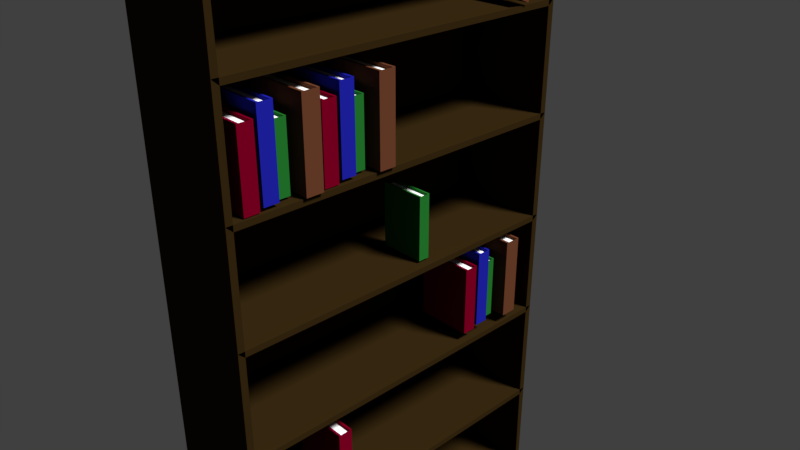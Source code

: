 # Source: bookShelf.blend  (saved by Blender 2.78.0; exported with 4.5.12 LTS)
import bpy
from mathutils import Matrix  # noqa: F401  (used for matrix-valued properties, if any)

bpy.ops.wm.read_factory_settings(use_empty=True)
scene = bpy.context.scene
scene.name = 'Scene'

# ---- collections
col_collection_1 = bpy.data.collections.new('Collection 1'); scene.collection.children.link(col_collection_1)

# ---- materials (node trees are filled in below, after node groups)
mat_brown_book = bpy.data.materials.new('Brown Book')
mat_brown_book.alpha_threshold = 0.0
mat_brown_book.roughness = 0.5
mat_paper = bpy.data.materials.new('Paper')
mat_paper.alpha_threshold = 0.0
mat_paper.roughness = 0.5
mat_green_book = bpy.data.materials.new('Green Book')
mat_green_book.alpha_threshold = 0.0
mat_green_book.roughness = 0.5
mat_red_book = bpy.data.materials.new('Red Book')
mat_red_book.alpha_threshold = 0.0
mat_red_book.roughness = 0.5
mat_blue_book = bpy.data.materials.new('Blue Book')
mat_blue_book.alpha_threshold = 0.0
mat_blue_book.roughness = 0.5
mat_material = bpy.data.materials.new('Material')
mat_material.alpha_threshold = 0.0
mat_material.roughness = 0.5
mat_material.line_color = (0.0, 0.0, 0.0, 1.0)

# ---- material node trees
mat_brown_book.use_nodes = True; mat_brown_book.node_tree.nodes.clear()
_N = mat_brown_book.node_tree.nodes; _L = mat_brown_book.node_tree.links
n0 = _N.new('ShaderNodeOutputMaterial'); n0.name = 'Material Output'; n0.location = (300, 300)
n1 = _N.new('ShaderNodeBsdfDiffuse'); n1.name = 'Diffuse BSDF'; n1.location = (10, 300)
n1.inputs[0].default_value = (0.1171, 0.0387, 0.01879, 1.0)
_L.new(n1.outputs[0], n0.inputs[0])
n0.is_active_output = True
mat_paper.use_nodes = True; mat_paper.node_tree.nodes.clear()
_N = mat_paper.node_tree.nodes; _L = mat_paper.node_tree.links
n0 = _N.new('ShaderNodeOutputMaterial'); n0.name = 'Material Output'; n0.location = (300, 300)
n1 = _N.new('ShaderNodeBsdfDiffuse'); n1.name = 'Diffuse BSDF'; n1.location = (10, 300)
n1.inputs[0].default_value = (1.0, 1.0, 1.0, 1.0)
_L.new(n1.outputs[0], n0.inputs[0])
n0.is_active_output = True
mat_green_book.use_nodes = True; mat_green_book.node_tree.nodes.clear()
_N = mat_green_book.node_tree.nodes; _L = mat_green_book.node_tree.links
n0 = _N.new('ShaderNodeOutputMaterial'); n0.name = 'Material Output'; n0.location = (300, 300)
n1 = _N.new('ShaderNodeBsdfDiffuse'); n1.name = 'Diffuse BSDF'; n1.location = (10, 300)
n1.inputs[0].default_value = (0.01462, 0.1498, 0.02116, 1.0)
_L.new(n1.outputs[0], n0.inputs[0])
n0.is_active_output = True
mat_red_book.use_nodes = True; mat_red_book.node_tree.nodes.clear()
_N = mat_red_book.node_tree.nodes; _L = mat_red_book.node_tree.links
n0 = _N.new('ShaderNodeOutputMaterial'); n0.name = 'Material Output'; n0.location = (300, 300)
n1 = _N.new('ShaderNodeBsdfDiffuse'); n1.name = 'Diffuse BSDF'; n1.location = (10, 300)
n1.inputs[0].default_value = (0.168, 0.0, 0.01268, 1.0)
_L.new(n1.outputs[0], n0.inputs[0])
n0.is_active_output = True
mat_blue_book.use_nodes = True; mat_blue_book.node_tree.nodes.clear()
_N = mat_blue_book.node_tree.nodes; _L = mat_blue_book.node_tree.links
n0 = _N.new('ShaderNodeOutputMaterial'); n0.name = 'Material Output'; n0.location = (300, 300)
n1 = _N.new('ShaderNodeBsdfDiffuse'); n1.name = 'Diffuse BSDF'; n1.location = (10, 300)
n1.inputs[0].default_value = (0.01123, 0.01316, 0.3147, 1.0)
_L.new(n1.outputs[0], n0.inputs[0])
n0.is_active_output = True
mat_material.use_nodes = True; mat_material.node_tree.nodes.clear()
_N = mat_material.node_tree.nodes; _L = mat_material.node_tree.links
n0 = _N.new('ShaderNodeOutputMaterial'); n0.name = 'Material Output'; n0.location = (300, 300)
n1 = _N.new('ShaderNodeBsdfDiffuse'); n1.name = 'Diffuse BSDF'; n1.location = (10, 300)
n1.inputs[0].default_value = (0.02721, 0.01531, 0.004059, 1.0)
_L.new(n1.outputs[0], n0.inputs[0])
n0.is_active_output = True

# ---- world
world_world = bpy.data.worlds.new('World'); scene.world = world_world
world_world.color = (0.05088, 0.05088, 0.05088)
world_world.use_sun_shadow = False
world_world.sun_shadow_jitter_overblur = 0.0
world_world.cycles.sampling_method = 'MANUAL'

# ---- cameras
cam_camera = bpy.data.cameras.new('Camera')
cam_camera.clip_end = 100.0
cam_camera.lens = 35.0
cam_camera.sensor_width = 32.0
cam_camera.sensor_height = 18.0
cam_camera.ortho_scale = 7.314
cam_camera.dof.focus_distance = 0.0

# ---- lights
light_lamp = bpy.data.lights.new('Lamp', 'SUN')
light_lamp.transmission_factor = 0.0
light_lamp.cutoff_distance = 30.0
light_lamp.angle = 0.1993
light_lamp.energy = 5.0
light_lamp.shadow_buffer_clip_start = 1.001
light_lamp.shadow_soft_size = 0.1
light_lamp.shadow_cascade_max_distance = 1000.0

# ---- meshes
me_cube_015 = bpy.data.meshes.new('Cube.015')
me_cube_015.from_pydata([(-1.0, -1.0, -1.0), (-1.0, -1.0, 1.0), (-1.0, 1.0, -1.0), (-1.0, 1.0, 1.0), (1.0, -1.0, -1.0), (1.0, -1.0, 1.0), (1.0, 1.0, -1.0), (1.0, 1.0, 1.0), (-1.0, 0.7063, -1.0), (-1.0, -0.7063, -1.0), (-1.0, -0.7063, 1.0), (-1.0, 0.7063, 1.0), (1.0, 0.7063, -1.0), (1.0, 0.7063, 1.0), (1.0, -0.7063, -1.0), (1.0, -0.7063, 1.0), (-0.9181, 0.7063, -0.9208), (-0.9181, -0.7063, -0.9208), (-0.9181, -0.7063, 0.9208), (-0.9181, 0.7063, 0.9208), (0.9181, 0.7063, -0.9208), (0.9181, 0.7063, 0.9208), (0.9181, -0.7063, -0.9208), (0.9181, -0.7063, 0.9208)], [], [(7, 3, 11, 13), (2, 3, 7, 6), (6, 7, 5, 4), (4, 5, 1, 0), (6, 4, 14, 12), (1, 5, 15, 10), (8, 12, 20, 16), (12, 14, 22, 20), (14, 9, 17, 22), (3, 2, 8, 11), (0, 1, 10, 9), (4, 0, 9, 14), (5, 7, 13, 15), (2, 6, 12, 8), (17, 18, 19, 16), (16, 20, 22, 17), (21, 19, 18, 23), (10, 15, 23, 18), (15, 13, 21, 23), (13, 11, 19, 21), (11, 8, 16, 19), (9, 10, 18, 17)])
me_cube_015.polygons.foreach_set('material_index', [0, 0, 0, 0, 0, 0, 0, 0, 0, 0, 0, 0, 0, 0, 1, 1, 1, 0, 0, 0, 0, 0])
me_cube_015.materials.append(mat_brown_book)
me_cube_015.materials.append(mat_paper)
me_cube_015.use_remesh_preserve_volume = False
me_cube_015.use_remesh_preserve_attributes = False
me_cube_015.use_mirror_vertex_groups = False
me_cube_015.update()
me_cube_014 = bpy.data.meshes.new('Cube.014')
me_cube_014.from_pydata([(-1.0, -1.0, -1.0), (-1.0, -1.0, 1.0), (-1.0, 1.0, -1.0), (-1.0, 1.0, 1.0), (1.0, -1.0, -1.0), (1.0, -1.0, 1.0), (1.0, 1.0, -1.0), (1.0, 1.0, 1.0), (-1.0, 0.7063, -1.0), (-1.0, -0.7063, -1.0), (-1.0, -0.7063, 1.0), (-1.0, 0.7063, 1.0), (1.0, 0.7063, -1.0), (1.0, 0.7063, 1.0), (1.0, -0.7063, -1.0), (1.0, -0.7063, 1.0), (-0.9181, 0.7063, -0.9208), (-0.9181, -0.7063, -0.9208), (-0.9181, -0.7063, 0.9208), (-0.9181, 0.7063, 0.9208), (0.9181, 0.7063, -0.9208), (0.9181, 0.7063, 0.9208), (0.9181, -0.7063, -0.9208), (0.9181, -0.7063, 0.9208)], [], [(7, 3, 11, 13), (2, 3, 7, 6), (6, 7, 5, 4), (4, 5, 1, 0), (6, 4, 14, 12), (1, 5, 15, 10), (8, 12, 20, 16), (12, 14, 22, 20), (14, 9, 17, 22), (3, 2, 8, 11), (0, 1, 10, 9), (4, 0, 9, 14), (5, 7, 13, 15), (2, 6, 12, 8), (17, 18, 19, 16), (16, 20, 22, 17), (21, 19, 18, 23), (10, 15, 23, 18), (15, 13, 21, 23), (13, 11, 19, 21), (11, 8, 16, 19), (9, 10, 18, 17)])
me_cube_014.polygons.foreach_set('material_index', [0, 0, 0, 0, 0, 0, 0, 0, 0, 0, 0, 0, 0, 0, 1, 1, 1, 0, 0, 0, 0, 0])
me_cube_014.materials.append(mat_green_book)
me_cube_014.materials.append(mat_paper)
me_cube_014.use_remesh_preserve_volume = False
me_cube_014.use_remesh_preserve_attributes = False
me_cube_014.use_mirror_vertex_groups = False
me_cube_014.update()
me_cube_013 = bpy.data.meshes.new('Cube.013')
me_cube_013.from_pydata([(-1.0, -1.0, -1.0), (-1.0, -1.0, 1.0), (-1.0, 1.0, -1.0), (-1.0, 1.0, 1.0), (1.0, -1.0, -1.0), (1.0, -1.0, 1.0), (1.0, 1.0, -1.0), (1.0, 1.0, 1.0), (-1.0, 0.7063, -1.0), (-1.0, -0.7063, -1.0), (-1.0, -0.7063, 1.0), (-1.0, 0.7063, 1.0), (1.0, 0.7063, -1.0), (1.0, 0.7063, 1.0), (1.0, -0.7063, -1.0), (1.0, -0.7063, 1.0), (-0.9181, 0.7063, -0.9208), (-0.9181, -0.7063, -0.9208), (-0.9181, -0.7063, 0.9208), (-0.9181, 0.7063, 0.9208), (0.9181, 0.7063, -0.9208), (0.9181, 0.7063, 0.9208), (0.9181, -0.7063, -0.9208), (0.9181, -0.7063, 0.9208)], [], [(7, 3, 11, 13), (2, 3, 7, 6), (6, 7, 5, 4), (4, 5, 1, 0), (6, 4, 14, 12), (1, 5, 15, 10), (8, 12, 20, 16), (12, 14, 22, 20), (14, 9, 17, 22), (3, 2, 8, 11), (0, 1, 10, 9), (4, 0, 9, 14), (5, 7, 13, 15), (2, 6, 12, 8), (17, 18, 19, 16), (16, 20, 22, 17), (21, 19, 18, 23), (10, 15, 23, 18), (15, 13, 21, 23), (13, 11, 19, 21), (11, 8, 16, 19), (9, 10, 18, 17)])
me_cube_013.polygons.foreach_set('material_index', [0, 0, 0, 0, 0, 0, 0, 0, 0, 0, 0, 0, 0, 0, 1, 1, 1, 0, 0, 0, 0, 0])
me_cube_013.materials.append(mat_red_book)
me_cube_013.materials.append(mat_paper)
me_cube_013.use_remesh_preserve_volume = False
me_cube_013.use_remesh_preserve_attributes = False
me_cube_013.use_mirror_vertex_groups = False
me_cube_013.update()
me_cube_012 = bpy.data.meshes.new('Cube.012')
me_cube_012.from_pydata([(-1.0, -1.0, -1.0), (-1.0, -1.0, 1.0), (-1.0, 1.0, -1.0), (-1.0, 1.0, 1.0), (1.0, -1.0, -1.0), (1.0, -1.0, 1.0), (1.0, 1.0, -1.0), (1.0, 1.0, 1.0), (-1.0, 0.7063, -1.0), (-1.0, -0.7063, -1.0), (-1.0, -0.7063, 1.0), (-1.0, 0.7063, 1.0), (1.0, 0.7063, -1.0), (1.0, 0.7063, 1.0), (1.0, -0.7063, -1.0), (1.0, -0.7063, 1.0), (-0.9181, 0.7063, -0.9208), (-0.9181, -0.7063, -0.9208), (-0.9181, -0.7063, 0.9208), (-0.9181, 0.7063, 0.9208), (0.9181, 0.7063, -0.9208), (0.9181, 0.7063, 0.9208), (0.9181, -0.7063, -0.9208), (0.9181, -0.7063, 0.9208)], [], [(7, 3, 11, 13), (2, 3, 7, 6), (6, 7, 5, 4), (4, 5, 1, 0), (6, 4, 14, 12), (1, 5, 15, 10), (8, 12, 20, 16), (12, 14, 22, 20), (14, 9, 17, 22), (3, 2, 8, 11), (0, 1, 10, 9), (4, 0, 9, 14), (5, 7, 13, 15), (2, 6, 12, 8), (17, 18, 19, 16), (16, 20, 22, 17), (21, 19, 18, 23), (10, 15, 23, 18), (15, 13, 21, 23), (13, 11, 19, 21), (11, 8, 16, 19), (9, 10, 18, 17)])
me_cube_012.polygons.foreach_set('material_index', [0, 0, 0, 0, 0, 0, 0, 0, 0, 0, 0, 0, 0, 0, 1, 1, 1, 0, 0, 0, 0, 0])
me_cube_012.materials.append(mat_brown_book)
me_cube_012.materials.append(mat_paper)
me_cube_012.use_remesh_preserve_volume = False
me_cube_012.use_remesh_preserve_attributes = False
me_cube_012.use_mirror_vertex_groups = False
me_cube_012.update()
me_cube_011 = bpy.data.meshes.new('Cube.011')
me_cube_011.from_pydata([(-1.0, -1.0, -1.0), (-1.0, -1.0, 1.0), (-1.0, 1.0, -1.0), (-1.0, 1.0, 1.0), (1.0, -1.0, -1.0), (1.0, -1.0, 1.0), (1.0, 1.0, -1.0), (1.0, 1.0, 1.0), (-1.0, 0.7063, -1.0), (-1.0, -0.7063, -1.0), (-1.0, -0.7063, 1.0), (-1.0, 0.7063, 1.0), (1.0, 0.7063, -1.0), (1.0, 0.7063, 1.0), (1.0, -0.7063, -1.0), (1.0, -0.7063, 1.0), (-0.9181, 0.7063, -0.9208), (-0.9181, -0.7063, -0.9208), (-0.9181, -0.7063, 0.9208), (-0.9181, 0.7063, 0.9208), (0.9181, 0.7063, -0.9208), (0.9181, 0.7063, 0.9208), (0.9181, -0.7063, -0.9208), (0.9181, -0.7063, 0.9208)], [], [(7, 3, 11, 13), (2, 3, 7, 6), (6, 7, 5, 4), (4, 5, 1, 0), (6, 4, 14, 12), (1, 5, 15, 10), (8, 12, 20, 16), (12, 14, 22, 20), (14, 9, 17, 22), (3, 2, 8, 11), (0, 1, 10, 9), (4, 0, 9, 14), (5, 7, 13, 15), (2, 6, 12, 8), (17, 18, 19, 16), (16, 20, 22, 17), (21, 19, 18, 23), (10, 15, 23, 18), (15, 13, 21, 23), (13, 11, 19, 21), (11, 8, 16, 19), (9, 10, 18, 17)])
me_cube_011.polygons.foreach_set('material_index', [0, 0, 0, 0, 0, 0, 0, 0, 0, 0, 0, 0, 0, 0, 1, 1, 1, 0, 0, 0, 0, 0])
me_cube_011.materials.append(mat_green_book)
me_cube_011.materials.append(mat_paper)
me_cube_011.use_remesh_preserve_volume = False
me_cube_011.use_remesh_preserve_attributes = False
me_cube_011.use_mirror_vertex_groups = False
me_cube_011.update()
me_cube_010 = bpy.data.meshes.new('Cube.010')
me_cube_010.from_pydata([(-1.0, -1.0, -1.0), (-1.0, -1.0, 1.0), (-1.0, 1.0, -1.0), (-1.0, 1.0, 1.0), (1.0, -1.0, -1.0), (1.0, -1.0, 1.0), (1.0, 1.0, -1.0), (1.0, 1.0, 1.0), (-1.0, 0.7063, -1.0), (-1.0, -0.7063, -1.0), (-1.0, -0.7063, 1.0), (-1.0, 0.7063, 1.0), (1.0, 0.7063, -1.0), (1.0, 0.7063, 1.0), (1.0, -0.7063, -1.0), (1.0, -0.7063, 1.0), (-0.9181, 0.7063, -0.9208), (-0.9181, -0.7063, -0.9208), (-0.9181, -0.7063, 0.9208), (-0.9181, 0.7063, 0.9208), (0.9181, 0.7063, -0.9208), (0.9181, 0.7063, 0.9208), (0.9181, -0.7063, -0.9208), (0.9181, -0.7063, 0.9208)], [], [(7, 3, 11, 13), (2, 3, 7, 6), (6, 7, 5, 4), (4, 5, 1, 0), (6, 4, 14, 12), (1, 5, 15, 10), (8, 12, 20, 16), (12, 14, 22, 20), (14, 9, 17, 22), (3, 2, 8, 11), (0, 1, 10, 9), (4, 0, 9, 14), (5, 7, 13, 15), (2, 6, 12, 8), (17, 18, 19, 16), (16, 20, 22, 17), (21, 19, 18, 23), (10, 15, 23, 18), (15, 13, 21, 23), (13, 11, 19, 21), (11, 8, 16, 19), (9, 10, 18, 17)])
me_cube_010.polygons.foreach_set('material_index', [0, 0, 0, 0, 0, 0, 0, 0, 0, 0, 0, 0, 0, 0, 1, 1, 1, 0, 0, 0, 0, 0])
me_cube_010.materials.append(mat_blue_book)
me_cube_010.materials.append(mat_paper)
me_cube_010.use_remesh_preserve_volume = False
me_cube_010.use_remesh_preserve_attributes = False
me_cube_010.use_mirror_vertex_groups = False
me_cube_010.update()
me_cube_009 = bpy.data.meshes.new('Cube.009')
me_cube_009.from_pydata([(-1.0, -1.0, -1.0), (-1.0, -1.0, 1.0), (-1.0, 1.0, -1.0), (-1.0, 1.0, 1.0), (1.0, -1.0, -1.0), (1.0, -1.0, 1.0), (1.0, 1.0, -1.0), (1.0, 1.0, 1.0), (-1.0, 0.7063, -1.0), (-1.0, -0.7063, -1.0), (-1.0, -0.7063, 1.0), (-1.0, 0.7063, 1.0), (1.0, 0.7063, -1.0), (1.0, 0.7063, 1.0), (1.0, -0.7063, -1.0), (1.0, -0.7063, 1.0), (-0.9181, 0.7063, -0.9208), (-0.9181, -0.7063, -0.9208), (-0.9181, -0.7063, 0.9208), (-0.9181, 0.7063, 0.9208), (0.9181, 0.7063, -0.9208), (0.9181, 0.7063, 0.9208), (0.9181, -0.7063, -0.9208), (0.9181, -0.7063, 0.9208)], [], [(7, 3, 11, 13), (2, 3, 7, 6), (6, 7, 5, 4), (4, 5, 1, 0), (6, 4, 14, 12), (1, 5, 15, 10), (8, 12, 20, 16), (12, 14, 22, 20), (14, 9, 17, 22), (3, 2, 8, 11), (0, 1, 10, 9), (4, 0, 9, 14), (5, 7, 13, 15), (2, 6, 12, 8), (17, 18, 19, 16), (16, 20, 22, 17), (21, 19, 18, 23), (10, 15, 23, 18), (15, 13, 21, 23), (13, 11, 19, 21), (11, 8, 16, 19), (9, 10, 18, 17)])
me_cube_009.polygons.foreach_set('material_index', [0, 0, 0, 0, 0, 0, 0, 0, 0, 0, 0, 0, 0, 0, 1, 1, 1, 0, 0, 0, 0, 0])
me_cube_009.materials.append(mat_red_book)
me_cube_009.materials.append(mat_paper)
me_cube_009.use_remesh_preserve_volume = False
me_cube_009.use_remesh_preserve_attributes = False
me_cube_009.use_mirror_vertex_groups = False
me_cube_009.update()
me_cube_008 = bpy.data.meshes.new('Cube.008')
me_cube_008.from_pydata([(-1.0, -1.0, -1.0), (-1.0, -1.0, 1.0), (-1.0, 1.0, -1.0), (-1.0, 1.0, 1.0), (1.0, -1.0, -1.0), (1.0, -1.0, 1.0), (1.0, 1.0, -1.0), (1.0, 1.0, 1.0), (-1.0, 0.7063, -1.0), (-1.0, -0.7063, -1.0), (-1.0, -0.7063, 1.0), (-1.0, 0.7063, 1.0), (1.0, 0.7063, -1.0), (1.0, 0.7063, 1.0), (1.0, -0.7063, -1.0), (1.0, -0.7063, 1.0), (-0.9181, 0.7063, -0.9208), (-0.9181, -0.7063, -0.9208), (-0.9181, -0.7063, 0.9208), (-0.9181, 0.7063, 0.9208), (0.9181, 0.7063, -0.9208), (0.9181, 0.7063, 0.9208), (0.9181, -0.7063, -0.9208), (0.9181, -0.7063, 0.9208)], [], [(7, 3, 11, 13), (2, 3, 7, 6), (6, 7, 5, 4), (4, 5, 1, 0), (6, 4, 14, 12), (1, 5, 15, 10), (8, 12, 20, 16), (12, 14, 22, 20), (14, 9, 17, 22), (3, 2, 8, 11), (0, 1, 10, 9), (4, 0, 9, 14), (5, 7, 13, 15), (2, 6, 12, 8), (17, 18, 19, 16), (16, 20, 22, 17), (21, 19, 18, 23), (10, 15, 23, 18), (15, 13, 21, 23), (13, 11, 19, 21), (11, 8, 16, 19), (9, 10, 18, 17)])
me_cube_008.polygons.foreach_set('material_index', [0, 0, 0, 0, 0, 0, 0, 0, 0, 0, 0, 0, 0, 0, 1, 1, 1, 0, 0, 0, 0, 0])
me_cube_008.materials.append(mat_red_book)
me_cube_008.materials.append(mat_paper)
me_cube_008.use_remesh_preserve_volume = False
me_cube_008.use_remesh_preserve_attributes = False
me_cube_008.use_mirror_vertex_groups = False
me_cube_008.update()
me_cube_007 = bpy.data.meshes.new('Cube.007')
me_cube_007.from_pydata([(-1.0, -1.0, -1.0), (-1.0, -1.0, 1.0), (-1.0, 1.0, -1.0), (-1.0, 1.0, 1.0), (1.0, -1.0, -1.0), (1.0, -1.0, 1.0), (1.0, 1.0, -1.0), (1.0, 1.0, 1.0), (-1.0, 0.7063, -1.0), (-1.0, -0.7063, -1.0), (-1.0, -0.7063, 1.0), (-1.0, 0.7063, 1.0), (1.0, 0.7063, -1.0), (1.0, 0.7063, 1.0), (1.0, -0.7063, -1.0), (1.0, -0.7063, 1.0), (-0.9181, 0.7063, -0.9208), (-0.9181, -0.7063, -0.9208), (-0.9181, -0.7063, 0.9208), (-0.9181, 0.7063, 0.9208), (0.9181, 0.7063, -0.9208), (0.9181, 0.7063, 0.9208), (0.9181, -0.7063, -0.9208), (0.9181, -0.7063, 0.9208)], [], [(7, 3, 11, 13), (2, 3, 7, 6), (6, 7, 5, 4), (4, 5, 1, 0), (6, 4, 14, 12), (1, 5, 15, 10), (8, 12, 20, 16), (12, 14, 22, 20), (14, 9, 17, 22), (3, 2, 8, 11), (0, 1, 10, 9), (4, 0, 9, 14), (5, 7, 13, 15), (2, 6, 12, 8), (17, 18, 19, 16), (16, 20, 22, 17), (21, 19, 18, 23), (10, 15, 23, 18), (15, 13, 21, 23), (13, 11, 19, 21), (11, 8, 16, 19), (9, 10, 18, 17)])
me_cube_007.polygons.foreach_set('material_index', [0, 0, 0, 0, 0, 0, 0, 0, 0, 0, 0, 0, 0, 0, 1, 1, 1, 0, 0, 0, 0, 0])
me_cube_007.materials.append(mat_blue_book)
me_cube_007.materials.append(mat_paper)
me_cube_007.use_remesh_preserve_volume = False
me_cube_007.use_remesh_preserve_attributes = False
me_cube_007.use_mirror_vertex_groups = False
me_cube_007.update()
me_cube_006 = bpy.data.meshes.new('Cube.006')
me_cube_006.from_pydata([(-1.0, -1.0, -1.0), (-1.0, -1.0, 1.0), (-1.0, 1.0, -1.0), (-1.0, 1.0, 1.0), (1.0, -1.0, -1.0), (1.0, -1.0, 1.0), (1.0, 1.0, -1.0), (1.0, 1.0, 1.0), (-1.0, 0.7063, -1.0), (-1.0, -0.7063, -1.0), (-1.0, -0.7063, 1.0), (-1.0, 0.7063, 1.0), (1.0, 0.7063, -1.0), (1.0, 0.7063, 1.0), (1.0, -0.7063, -1.0), (1.0, -0.7063, 1.0), (-0.9181, 0.7063, -0.9208), (-0.9181, -0.7063, -0.9208), (-0.9181, -0.7063, 0.9208), (-0.9181, 0.7063, 0.9208), (0.9181, 0.7063, -0.9208), (0.9181, 0.7063, 0.9208), (0.9181, -0.7063, -0.9208), (0.9181, -0.7063, 0.9208)], [], [(7, 3, 11, 13), (2, 3, 7, 6), (6, 7, 5, 4), (4, 5, 1, 0), (6, 4, 14, 12), (1, 5, 15, 10), (8, 12, 20, 16), (12, 14, 22, 20), (14, 9, 17, 22), (3, 2, 8, 11), (0, 1, 10, 9), (4, 0, 9, 14), (5, 7, 13, 15), (2, 6, 12, 8), (17, 18, 19, 16), (16, 20, 22, 17), (21, 19, 18, 23), (10, 15, 23, 18), (15, 13, 21, 23), (13, 11, 19, 21), (11, 8, 16, 19), (9, 10, 18, 17)])
me_cube_006.polygons.foreach_set('material_index', [0, 0, 0, 0, 0, 0, 0, 0, 0, 0, 0, 0, 0, 0, 1, 1, 1, 0, 0, 0, 0, 0])
me_cube_006.materials.append(mat_green_book)
me_cube_006.materials.append(mat_paper)
me_cube_006.use_remesh_preserve_volume = False
me_cube_006.use_remesh_preserve_attributes = False
me_cube_006.use_mirror_vertex_groups = False
me_cube_006.update()
me_cube_005 = bpy.data.meshes.new('Cube.005')
me_cube_005.from_pydata([(-1.0, -1.0, -1.0), (-1.0, -1.0, 1.0), (-1.0, 1.0, -1.0), (-1.0, 1.0, 1.0), (1.0, -1.0, -1.0), (1.0, -1.0, 1.0), (1.0, 1.0, -1.0), (1.0, 1.0, 1.0), (-1.0, 0.7063, -1.0), (-1.0, -0.7063, -1.0), (-1.0, -0.7063, 1.0), (-1.0, 0.7063, 1.0), (1.0, 0.7063, -1.0), (1.0, 0.7063, 1.0), (1.0, -0.7063, -1.0), (1.0, -0.7063, 1.0), (-0.9181, 0.7063, -0.9208), (-0.9181, -0.7063, -0.9208), (-0.9181, -0.7063, 0.9208), (-0.9181, 0.7063, 0.9208), (0.9181, 0.7063, -0.9208), (0.9181, 0.7063, 0.9208), (0.9181, -0.7063, -0.9208), (0.9181, -0.7063, 0.9208)], [], [(7, 3, 11, 13), (2, 3, 7, 6), (6, 7, 5, 4), (4, 5, 1, 0), (6, 4, 14, 12), (1, 5, 15, 10), (8, 12, 20, 16), (12, 14, 22, 20), (14, 9, 17, 22), (3, 2, 8, 11), (0, 1, 10, 9), (4, 0, 9, 14), (5, 7, 13, 15), (2, 6, 12, 8), (17, 18, 19, 16), (16, 20, 22, 17), (21, 19, 18, 23), (10, 15, 23, 18), (15, 13, 21, 23), (13, 11, 19, 21), (11, 8, 16, 19), (9, 10, 18, 17)])
me_cube_005.polygons.foreach_set('material_index', [0, 0, 0, 0, 0, 0, 0, 0, 0, 0, 0, 0, 0, 0, 1, 1, 1, 0, 0, 0, 0, 0])
me_cube_005.materials.append(mat_brown_book)
me_cube_005.materials.append(mat_paper)
me_cube_005.use_remesh_preserve_volume = False
me_cube_005.use_remesh_preserve_attributes = False
me_cube_005.use_mirror_vertex_groups = False
me_cube_005.update()
me_cube_004 = bpy.data.meshes.new('Cube.004')
me_cube_004.from_pydata([(-1.0, -1.0, -1.0), (-1.0, -1.0, 1.0), (-1.0, 1.0, -1.0), (-1.0, 1.0, 1.0), (1.0, -1.0, -1.0), (1.0, -1.0, 1.0), (1.0, 1.0, -1.0), (1.0, 1.0, 1.0), (-1.0, 0.7063, -1.0), (-1.0, -0.7063, -1.0), (-1.0, -0.7063, 1.0), (-1.0, 0.7063, 1.0), (1.0, 0.7063, -1.0), (1.0, 0.7063, 1.0), (1.0, -0.7063, -1.0), (1.0, -0.7063, 1.0), (-0.9181, 0.7063, -0.9208), (-0.9181, -0.7063, -0.9208), (-0.9181, -0.7063, 0.9208), (-0.9181, 0.7063, 0.9208), (0.9181, 0.7063, -0.9208), (0.9181, 0.7063, 0.9208), (0.9181, -0.7063, -0.9208), (0.9181, -0.7063, 0.9208)], [], [(7, 3, 11, 13), (2, 3, 7, 6), (6, 7, 5, 4), (4, 5, 1, 0), (6, 4, 14, 12), (1, 5, 15, 10), (8, 12, 20, 16), (12, 14, 22, 20), (14, 9, 17, 22), (3, 2, 8, 11), (0, 1, 10, 9), (4, 0, 9, 14), (5, 7, 13, 15), (2, 6, 12, 8), (17, 18, 19, 16), (16, 20, 22, 17), (21, 19, 18, 23), (10, 15, 23, 18), (15, 13, 21, 23), (13, 11, 19, 21), (11, 8, 16, 19), (9, 10, 18, 17)])
me_cube_004.polygons.foreach_set('material_index', [0, 0, 0, 0, 0, 0, 0, 0, 0, 0, 0, 0, 0, 0, 1, 1, 1, 0, 0, 0, 0, 0])
me_cube_004.materials.append(mat_brown_book)
me_cube_004.materials.append(mat_paper)
me_cube_004.use_remesh_preserve_volume = False
me_cube_004.use_remesh_preserve_attributes = False
me_cube_004.use_mirror_vertex_groups = False
me_cube_004.update()
me_cube_003 = bpy.data.meshes.new('Cube.003')
me_cube_003.from_pydata([(-1.0, -1.0, -1.0), (-1.0, -1.0, 1.0), (-1.0, 1.0, -1.0), (-1.0, 1.0, 1.0), (1.0, -1.0, -1.0), (1.0, -1.0, 1.0), (1.0, 1.0, -1.0), (1.0, 1.0, 1.0), (-1.0, 0.7063, -1.0), (-1.0, -0.7063, -1.0), (-1.0, -0.7063, 1.0), (-1.0, 0.7063, 1.0), (1.0, 0.7063, -1.0), (1.0, 0.7063, 1.0), (1.0, -0.7063, -1.0), (1.0, -0.7063, 1.0), (-0.9181, 0.7063, -0.9208), (-0.9181, -0.7063, -0.9208), (-0.9181, -0.7063, 0.9208), (-0.9181, 0.7063, 0.9208), (0.9181, 0.7063, -0.9208), (0.9181, 0.7063, 0.9208), (0.9181, -0.7063, -0.9208), (0.9181, -0.7063, 0.9208)], [], [(7, 3, 11, 13), (2, 3, 7, 6), (6, 7, 5, 4), (4, 5, 1, 0), (6, 4, 14, 12), (1, 5, 15, 10), (8, 12, 20, 16), (12, 14, 22, 20), (14, 9, 17, 22), (3, 2, 8, 11), (0, 1, 10, 9), (4, 0, 9, 14), (5, 7, 13, 15), (2, 6, 12, 8), (17, 18, 19, 16), (16, 20, 22, 17), (21, 19, 18, 23), (10, 15, 23, 18), (15, 13, 21, 23), (13, 11, 19, 21), (11, 8, 16, 19), (9, 10, 18, 17)])
me_cube_003.polygons.foreach_set('material_index', [0, 0, 0, 0, 0, 0, 0, 0, 0, 0, 0, 0, 0, 0, 1, 1, 1, 0, 0, 0, 0, 0])
me_cube_003.materials.append(mat_green_book)
me_cube_003.materials.append(mat_paper)
me_cube_003.use_remesh_preserve_volume = False
me_cube_003.use_remesh_preserve_attributes = False
me_cube_003.use_mirror_vertex_groups = False
me_cube_003.update()
me_cube_002 = bpy.data.meshes.new('Cube.002')
me_cube_002.from_pydata([(-1.0, -1.0, -1.0), (-1.0, -1.0, 1.0), (-1.0, 1.0, -1.0), (-1.0, 1.0, 1.0), (1.0, -1.0, -1.0), (1.0, -1.0, 1.0), (1.0, 1.0, -1.0), (1.0, 1.0, 1.0), (-1.0, 0.7063, -1.0), (-1.0, -0.7063, -1.0), (-1.0, -0.7063, 1.0), (-1.0, 0.7063, 1.0), (1.0, 0.7063, -1.0), (1.0, 0.7063, 1.0), (1.0, -0.7063, -1.0), (1.0, -0.7063, 1.0), (-0.9181, 0.7063, -0.9208), (-0.9181, -0.7063, -0.9208), (-0.9181, -0.7063, 0.9208), (-0.9181, 0.7063, 0.9208), (0.9181, 0.7063, -0.9208), (0.9181, 0.7063, 0.9208), (0.9181, -0.7063, -0.9208), (0.9181, -0.7063, 0.9208)], [], [(7, 3, 11, 13), (2, 3, 7, 6), (6, 7, 5, 4), (4, 5, 1, 0), (6, 4, 14, 12), (1, 5, 15, 10), (8, 12, 20, 16), (12, 14, 22, 20), (14, 9, 17, 22), (3, 2, 8, 11), (0, 1, 10, 9), (4, 0, 9, 14), (5, 7, 13, 15), (2, 6, 12, 8), (17, 18, 19, 16), (16, 20, 22, 17), (21, 19, 18, 23), (10, 15, 23, 18), (15, 13, 21, 23), (13, 11, 19, 21), (11, 8, 16, 19), (9, 10, 18, 17)])
me_cube_002.polygons.foreach_set('material_index', [0, 0, 0, 0, 0, 0, 0, 0, 0, 0, 0, 0, 0, 0, 1, 1, 1, 0, 0, 0, 0, 0])
me_cube_002.materials.append(mat_blue_book)
me_cube_002.materials.append(mat_paper)
me_cube_002.use_remesh_preserve_volume = False
me_cube_002.use_remesh_preserve_attributes = False
me_cube_002.use_mirror_vertex_groups = False
me_cube_002.update()
me_cube_001 = bpy.data.meshes.new('Cube.001')
me_cube_001.from_pydata([(-1.0, -1.0, -1.0), (-1.0, -1.0, 1.0), (-1.0, 1.0, -1.0), (-1.0, 1.0, 1.0), (1.0, -1.0, -1.0), (1.0, -1.0, 1.0), (1.0, 1.0, -1.0), (1.0, 1.0, 1.0), (-1.0, 0.7063, -1.0), (-1.0, -0.7063, -1.0), (-1.0, -0.7063, 1.0), (-1.0, 0.7063, 1.0), (1.0, 0.7063, -1.0), (1.0, 0.7063, 1.0), (1.0, -0.7063, -1.0), (1.0, -0.7063, 1.0), (-0.9181, 0.7063, -0.9208), (-0.9181, -0.7063, -0.9208), (-0.9181, -0.7063, 0.9208), (-0.9181, 0.7063, 0.9208), (0.9181, 0.7063, -0.9208), (0.9181, 0.7063, 0.9208), (0.9181, -0.7063, -0.9208), (0.9181, -0.7063, 0.9208)], [], [(7, 3, 11, 13), (2, 3, 7, 6), (6, 7, 5, 4), (4, 5, 1, 0), (6, 4, 14, 12), (1, 5, 15, 10), (8, 12, 20, 16), (12, 14, 22, 20), (14, 9, 17, 22), (3, 2, 8, 11), (0, 1, 10, 9), (4, 0, 9, 14), (5, 7, 13, 15), (2, 6, 12, 8), (17, 18, 19, 16), (16, 20, 22, 17), (21, 19, 18, 23), (10, 15, 23, 18), (15, 13, 21, 23), (13, 11, 19, 21), (11, 8, 16, 19), (9, 10, 18, 17)])
me_cube_001.polygons.foreach_set('material_index', [0, 0, 0, 0, 0, 0, 0, 0, 0, 0, 0, 0, 0, 0, 1, 1, 1, 0, 0, 0, 0, 0])
me_cube_001.materials.append(mat_red_book)
me_cube_001.materials.append(mat_paper)
me_cube_001.use_remesh_preserve_volume = False
me_cube_001.use_remesh_preserve_attributes = False
me_cube_001.use_mirror_vertex_groups = False
me_cube_001.update()
me_cube = bpy.data.meshes.new('Cube')
me_cube.from_pydata([(1.0, 1.0, -1.0), (1.0, -1.0, -1.0), (-1.0, -1.0, -1.0), (-1.0, 1.0, -1.0), (1.0, 1.0, 1.0), (1.0, -1.0, 1.0), (-1.0, -1.0, 1.0), (-1.0, 1.0, 1.0), (1.0, 1.0, -0.6667), (1.0, 1.0, -0.3333), (1.0, 1.0, 2.98e-08), (1.0, 1.0, 0.3333), (1.0, 1.0, 0.6667), (1.0, -1.0, -0.6667), (1.0, -1.0, -0.3333), (1.0, -1.0, 2.98e-08), (1.0, -1.0, 0.3333), (1.0, -1.0, 0.6667), (-1.0, -1.0, -0.6667), (-1.0, -1.0, -0.3333), (-1.0, -1.0, 2.98e-08), (-1.0, -1.0, 0.3333), (-1.0, -1.0, 0.6667), (-1.0, 1.0, -0.6667), (-1.0, 1.0, -0.3333), (-1.0, 1.0, 2.98e-08), (-1.0, 1.0, 0.3333), (-1.0, 1.0, 0.6667), (1.0, 0.9717, -0.9717), (1.0, -0.9717, -0.9717), (-0.9769, -0.9769, -0.9769), (-0.9769, 0.9769, -0.9769), (1.0, 0.9717, 0.9717), (1.0, -0.9717, 0.9717), (-0.9769, -0.9769, 0.9769), (-0.9769, 0.9769, 0.9769), (1.0, 0.9642, -0.6846), (1.0, 0.9642, -0.3512), (1.0, 0.9642, -0.01789), (1.0, 0.9642, 0.3154), (1.0, 0.9642, 0.6488), (1.0, -0.9642, -0.6846), (1.0, -0.9642, -0.3512), (1.0, -0.9642, -0.01789), (1.0, -0.9642, 0.3154), (1.0, -0.9642, 0.6488), (-0.9733, -0.9733, -0.68), (-0.9733, -0.9733, -0.3467), (-0.9733, -0.9733, -0.01333), (-0.9733, -0.9733, 0.32), (-0.9733, -0.9733, 0.6533), (-0.9733, 0.9733, -0.68), (-0.9733, 0.9733, -0.3467), (-0.9733, 0.9733, -0.01333), (-0.9733, 0.9733, 0.32), (-0.9733, 0.9733, 0.6533)], [], [(0, 1, 2, 3), (4, 7, 6, 5), (17, 5, 6, 22), (22, 6, 7, 27), (8, 0, 3, 23), (4, 12, 27, 7), (12, 11, 26, 27), (11, 10, 25, 26), (10, 9, 24, 25), (9, 8, 23, 24), (2, 18, 23, 3), (18, 19, 24, 23), (19, 20, 25, 24), (20, 21, 26, 25), (21, 22, 27, 26), (1, 13, 18, 2), (13, 14, 19, 18), (14, 15, 20, 19), (15, 16, 21, 20), (16, 17, 22, 21), (15, 10, 25, 20), (14, 9, 24, 19), (13, 8, 23, 18), (16, 11, 26, 21), (17, 12, 27, 22), (28, 31, 30, 29), (32, 33, 34, 35), (45, 50, 34, 33), (50, 55, 35, 34), (36, 51, 31, 28), (32, 35, 55, 40), (40, 55, 54, 39), (39, 54, 53, 38), (38, 53, 52, 37), (37, 52, 51, 36), (30, 31, 51, 46), (46, 51, 52, 47), (47, 52, 53, 48), (48, 53, 54, 49), (49, 54, 55, 50), (29, 30, 46, 41), (41, 46, 47, 42), (42, 47, 48, 43), (43, 48, 49, 44), (44, 49, 50, 45), (43, 48, 53, 38), (42, 47, 52, 37), (41, 46, 51, 36), (44, 49, 54, 39), (45, 50, 55, 40), (1, 0, 28, 29), (12, 4, 32, 40), (5, 17, 45, 33), (4, 5, 33, 32), (0, 8, 36, 28), (8, 9, 37, 36), (9, 10, 38, 37), (10, 11, 39, 38), (11, 12, 40, 39), (13, 1, 29, 41), (14, 13, 41, 42), (15, 14, 42, 43), (16, 15, 43, 44), (17, 16, 44, 45), (10, 15, 43, 38), (9, 14, 42, 37), (8, 13, 41, 36), (11, 16, 44, 39), (12, 17, 45, 40)])
me_cube.materials.append(mat_material)
me_cube.use_remesh_preserve_volume = False
me_cube.use_remesh_preserve_attributes = False
me_cube.use_mirror_vertex_groups = False
me_cube.update()

# ---- objects
ob_cube_015 = bpy.data.objects.new('Cube.015', me_cube_015)
ob_cube_014 = bpy.data.objects.new('Cube.014', me_cube_014)
ob_cube_013 = bpy.data.objects.new('Cube.013', me_cube_013)
ob_cube_012 = bpy.data.objects.new('Cube.012', me_cube_012)
ob_cube_011 = bpy.data.objects.new('Cube.011', me_cube_011)
ob_cube_010 = bpy.data.objects.new('Cube.010', me_cube_010)
ob_cube_009 = bpy.data.objects.new('Cube.009', me_cube_009)
ob_cube_008 = bpy.data.objects.new('Cube.008', me_cube_008)
ob_cube_007 = bpy.data.objects.new('Cube.007', me_cube_007)
ob_cube_006 = bpy.data.objects.new('Cube.006', me_cube_006)
ob_cube_005 = bpy.data.objects.new('Cube.005', me_cube_005)
ob_cube_004 = bpy.data.objects.new('Cube.004', me_cube_004)
ob_cube_003 = bpy.data.objects.new('Cube.003', me_cube_003)
ob_cube_002 = bpy.data.objects.new('Cube.002', me_cube_002)
ob_cube_001 = bpy.data.objects.new('Cube.001', me_cube_001)
ob_cube = bpy.data.objects.new('Cube', me_cube)
ob_lamp = bpy.data.objects.new('Lamp', light_lamp)
ob_camera = bpy.data.objects.new('Camera', cam_camera)

# ---- transforms, parenting, visibility, modifiers, constraints
ob_cube_015.location = (0.3126, 2.057, 3.618)
ob_cube_015.rotation_euler = (-0.3897, -0.0, 0.0)
ob_cube_015.scale = (0.465, 0.1163, 0.5813)
ob_cube_015.lineart.crease_threshold = 0.0
ob_cube_014.location = (0.3126, 0.3634, 0.4773)
ob_cube_014.scale = (0.3178, 0.07946, 0.4448)
ob_cube_014.lineart.crease_threshold = 0.0
ob_cube_013.location = (0.3126, -1.067, -2.372)
ob_cube_013.scale = (0.4, 0.1, 0.5)
ob_cube_013.lineart.crease_threshold = 0.0
ob_cube_012.location = (0.3126, 1.945, -0.7872)
ob_cube_012.scale = (0.465, 0.1163, 0.5813)
ob_cube_012.lineart.crease_threshold = 0.0
ob_cube_011.location = (0.3126, 1.651, -0.9094)
ob_cube_011.scale = (0.3178, 0.07946, 0.4448)
ob_cube_011.lineart.crease_threshold = 0.0
ob_cube_010.location = (0.3126, 1.431, -0.7801)
ob_cube_010.scale = (0.4, 0.1, 0.5598)
ob_cube_010.lineart.crease_threshold = 0.0
ob_cube_009.location = (0.3126, 1.188, -0.8771)
ob_cube_009.scale = (0.4, 0.1, 0.5)
ob_cube_009.lineart.crease_threshold = 0.0
ob_cube_008.location = (0.3126, -1.128, 2.013)
ob_cube_008.scale = (0.4, 0.1, 0.5)
ob_cube_008.lineart.crease_threshold = 0.0
ob_cube_007.location = (0.3126, -0.8859, 2.11)
ob_cube_007.scale = (0.4, 0.1, 0.5598)
ob_cube_007.lineart.crease_threshold = 0.0
ob_cube_006.location = (0.3126, -0.6655, 1.981)
ob_cube_006.scale = (0.3178, 0.07946, 0.4448)
ob_cube_006.lineart.crease_threshold = 0.0
ob_cube_005.location = (0.3126, -0.3719, 2.103)
ob_cube_005.scale = (0.465, 0.1163, 0.5813)
ob_cube_005.lineart.crease_threshold = 0.0
ob_cube_004.location = (0.3126, -1.409, 2.103)
ob_cube_004.scale = (0.465, 0.1163, 0.5813)
ob_cube_004.lineart.crease_threshold = 0.0
ob_cube_003.location = (0.3126, -1.702, 1.981)
ob_cube_003.scale = (0.3178, 0.07946, 0.4448)
ob_cube_003.lineart.crease_threshold = 0.0
ob_cube_002.location = (0.3126, -1.923, 2.11)
ob_cube_002.scale = (0.4, 0.1, 0.5598)
ob_cube_002.lineart.crease_threshold = 0.0
ob_cube_001.location = (0.3126, -2.165, 2.013)
ob_cube_001.scale = (0.4, 0.1, 0.5)
ob_cube_001.lineart.crease_threshold = 0.0
ob_cube.location = (0.0, 0.0, 0.0)
ob_cube.scale = (0.7336, 2.5, 4.5)
ob_cube.lock_rotations_4d = False
ob_cube.empty_display_type = 'ARROWS'
ob_cube.lineart.crease_threshold = 0.0
ob_lamp.location = (4.076, 1.005, 5.904)
ob_lamp.rotation_euler = (0.6503, 0.05522, 1.866)
ob_lamp.lock_rotations_4d = False
ob_lamp.empty_display_type = 'ARROWS'
ob_lamp.color = (0.0, 0.0, 0.0, 0.0)
ob_lamp.lineart.crease_threshold = 0.0
ob_camera.location = (7.481, -6.508, 5.344)
ob_camera.rotation_euler = (1.109, 0.0, 0.8149)
ob_camera.lock_rotations_4d = False
ob_camera.empty_display_type = 'ARROWS'
ob_camera.color = (0.0, 0.0, 0.0, 0.0)
ob_camera.display_type = 'WIRE'
ob_camera.lineart.crease_threshold = 0.0

# ---- collection membership
col_collection_1.objects.link(ob_cube_015)
col_collection_1.objects.link(ob_cube_014)
col_collection_1.objects.link(ob_cube_013)
col_collection_1.objects.link(ob_cube_012)
col_collection_1.objects.link(ob_cube_011)
col_collection_1.objects.link(ob_cube_010)
col_collection_1.objects.link(ob_cube_009)
col_collection_1.objects.link(ob_cube_008)
col_collection_1.objects.link(ob_cube_007)
col_collection_1.objects.link(ob_cube_006)
col_collection_1.objects.link(ob_cube_005)
col_collection_1.objects.link(ob_cube_004)
col_collection_1.objects.link(ob_cube_003)
col_collection_1.objects.link(ob_cube_002)
col_collection_1.objects.link(ob_cube_001)
col_collection_1.objects.link(ob_cube)
col_collection_1.objects.link(ob_lamp)
col_collection_1.objects.link(ob_camera)

# ---- scene / render settings (as saved in the file)
scene.camera = ob_camera
scene.frame_start = 1; scene.frame_end = 250; scene.frame_set(1)
scene.render.engine = 'CYCLES'
scene.render.resolution_percentage = 50
scene.render.dither_intensity = 0.0
scene.cycles.use_denoising = False
scene.cycles.samples = 128
scene.cycles.sampling_pattern = 'TABULATED_SOBOL'
scene.cycles.light_sampling_threshold = 0.0
scene.cycles.use_adaptive_sampling = False
scene.cycles.use_light_tree = False
scene.cycles.blur_glossy = 0.0
scene.cycles.sample_clamp_indirect = 0.0
scene.view_settings.view_transform = 'Standard'
bpy.context.view_layer.update()
